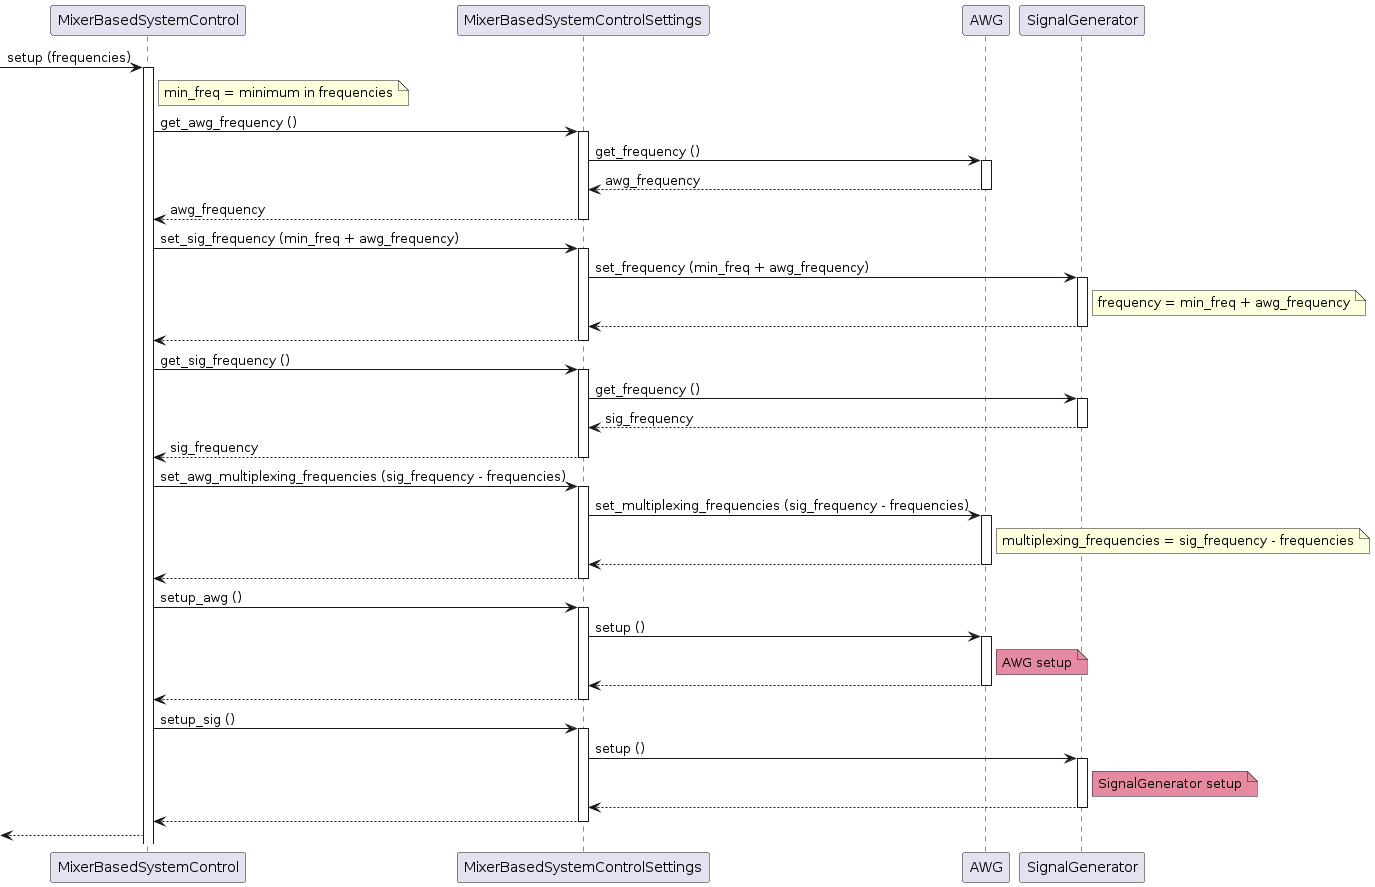

The diagram above was rendered by PlantUML. Its source (embedded in the PNG):
@startuml

participant MixerBasedSystemControl as mix
participant MixerBasedSystemControlSettings as mixset
participant AWG as awg
participant SignalGenerator as sig

[-> mix ++: setup (frequencies)
note right of mix: min_freq = minimum in frequencies
mix -> mixset ++: get_awg_frequency ()
mixset -> awg ++: get_frequency ()
return awg_frequency
return awg_frequency

mix -> mixset ++: set_sig_frequency (min_freq + awg_frequency)
mixset -> sig ++: set_frequency (min_freq + awg_frequency)
note right of sig: frequency = min_freq + awg_frequency
return
return

mix -> mixset ++: get_sig_frequency ()
mixset -> sig ++: get_frequency ()
return sig_frequency
return sig_frequency

mix -> mixset ++: set_awg_multiplexing_frequencies (sig_frequency - frequencies)
mixset -> awg ++: set_multiplexing_frequencies (sig_frequency - frequencies)
note right of awg: multiplexing_frequencies = sig_frequency - frequencies
return
return

mix -> mixset ++: setup_awg ()
mixset -> awg ++: setup ()
note right of awg #E68AA3: AWG setup
return
return

mix -> mixset ++: setup_sig ()
mixset -> sig ++: setup ()
note right of sig #E68AA3: SignalGenerator setup
return
return

[<-- mix


@enduml